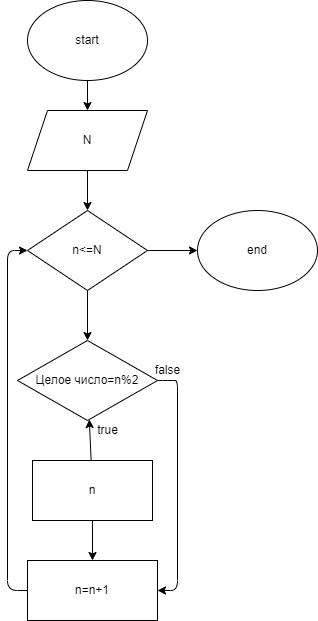

The diagram above was exported from draw.io. Its source (the exported page's mxGraphModel, read from the mxfile embedded in the PNG):
<mxGraphModel dx="640" dy="333" grid="1" gridSize="10" guides="1" tooltips="1" connect="1" arrows="1" fold="1" page="1" pageScale="1" pageWidth="850" pageHeight="1100" math="0" shadow="0">
  <root>
    <mxCell id="0" />
    <mxCell id="1" parent="0" />
    <mxCell id="4" value="" style="edgeStyle=none;html=1;" edge="1" parent="1" source="2" target="3">
      <mxGeometry relative="1" as="geometry" />
    </mxCell>
    <mxCell id="2" value="start" style="ellipse;whiteSpace=wrap;html=1;" vertex="1" parent="1">
      <mxGeometry x="260" y="10" width="120" height="80" as="geometry" />
    </mxCell>
    <mxCell id="6" value="" style="edgeStyle=none;html=1;" edge="1" parent="1" source="3" target="5">
      <mxGeometry relative="1" as="geometry" />
    </mxCell>
    <mxCell id="3" value="N" style="shape=parallelogram;perimeter=parallelogramPerimeter;whiteSpace=wrap;html=1;fixedSize=1;" vertex="1" parent="1">
      <mxGeometry x="260" y="120" width="120" height="60" as="geometry" />
    </mxCell>
    <mxCell id="8" value="" style="edgeStyle=none;html=1;" edge="1" parent="1" source="5" target="7">
      <mxGeometry relative="1" as="geometry" />
    </mxCell>
    <mxCell id="13" value="" style="edgeStyle=none;html=1;" edge="1" parent="1" source="5" target="12">
      <mxGeometry relative="1" as="geometry" />
    </mxCell>
    <mxCell id="5" value="n&amp;lt;=N" style="rhombus;whiteSpace=wrap;html=1;" vertex="1" parent="1">
      <mxGeometry x="260" y="220" width="120" height="80" as="geometry" />
    </mxCell>
    <mxCell id="18" style="edgeStyle=none;html=1;entryX=1;entryY=0.5;entryDx=0;entryDy=0;" edge="1" parent="1" source="7" target="9">
      <mxGeometry relative="1" as="geometry">
        <mxPoint x="400" y="610" as="targetPoint" />
        <Array as="points">
          <mxPoint x="400" y="390" />
          <mxPoint x="410" y="390" />
          <mxPoint x="410" y="600" />
        </Array>
      </mxGeometry>
    </mxCell>
    <mxCell id="7" value="Целое число=n%2" style="rhombus;whiteSpace=wrap;html=1;" vertex="1" parent="1">
      <mxGeometry x="250" y="350" width="140" height="80" as="geometry" />
    </mxCell>
    <mxCell id="11" style="edgeStyle=none;html=1;entryX=0;entryY=0.5;entryDx=0;entryDy=0;" edge="1" parent="1" source="9" target="5">
      <mxGeometry relative="1" as="geometry">
        <mxPoint x="250" y="260" as="targetPoint" />
        <Array as="points">
          <mxPoint x="240" y="600" />
          <mxPoint x="240" y="260" />
        </Array>
      </mxGeometry>
    </mxCell>
    <mxCell id="9" value="n=n+1" style="rounded=0;whiteSpace=wrap;html=1;" vertex="1" parent="1">
      <mxGeometry x="260" y="570" width="130" height="60" as="geometry" />
    </mxCell>
    <mxCell id="12" value="end" style="ellipse;whiteSpace=wrap;html=1;" vertex="1" parent="1">
      <mxGeometry x="430" y="220" width="120" height="80" as="geometry" />
    </mxCell>
    <mxCell id="15" value="" style="edgeStyle=none;html=1;" edge="1" parent="1" source="14" target="7">
      <mxGeometry relative="1" as="geometry" />
    </mxCell>
    <mxCell id="17" value="" style="edgeStyle=none;html=1;" edge="1" parent="1" source="14" target="9">
      <mxGeometry relative="1" as="geometry" />
    </mxCell>
    <mxCell id="14" value="n" style="rounded=0;whiteSpace=wrap;html=1;" vertex="1" parent="1">
      <mxGeometry x="265" y="470" width="120" height="60" as="geometry" />
    </mxCell>
    <mxCell id="20" value="true" style="text;html=1;align=center;verticalAlign=middle;resizable=0;points=[];autosize=1;strokeColor=none;fillColor=none;" vertex="1" parent="1">
      <mxGeometry x="320" y="430" width="40" height="20" as="geometry" />
    </mxCell>
    <mxCell id="21" value="false" style="text;html=1;align=center;verticalAlign=middle;resizable=0;points=[];autosize=1;strokeColor=none;fillColor=none;" vertex="1" parent="1">
      <mxGeometry x="380" y="370" width="40" height="20" as="geometry" />
    </mxCell>
  </root>
</mxGraphModel>